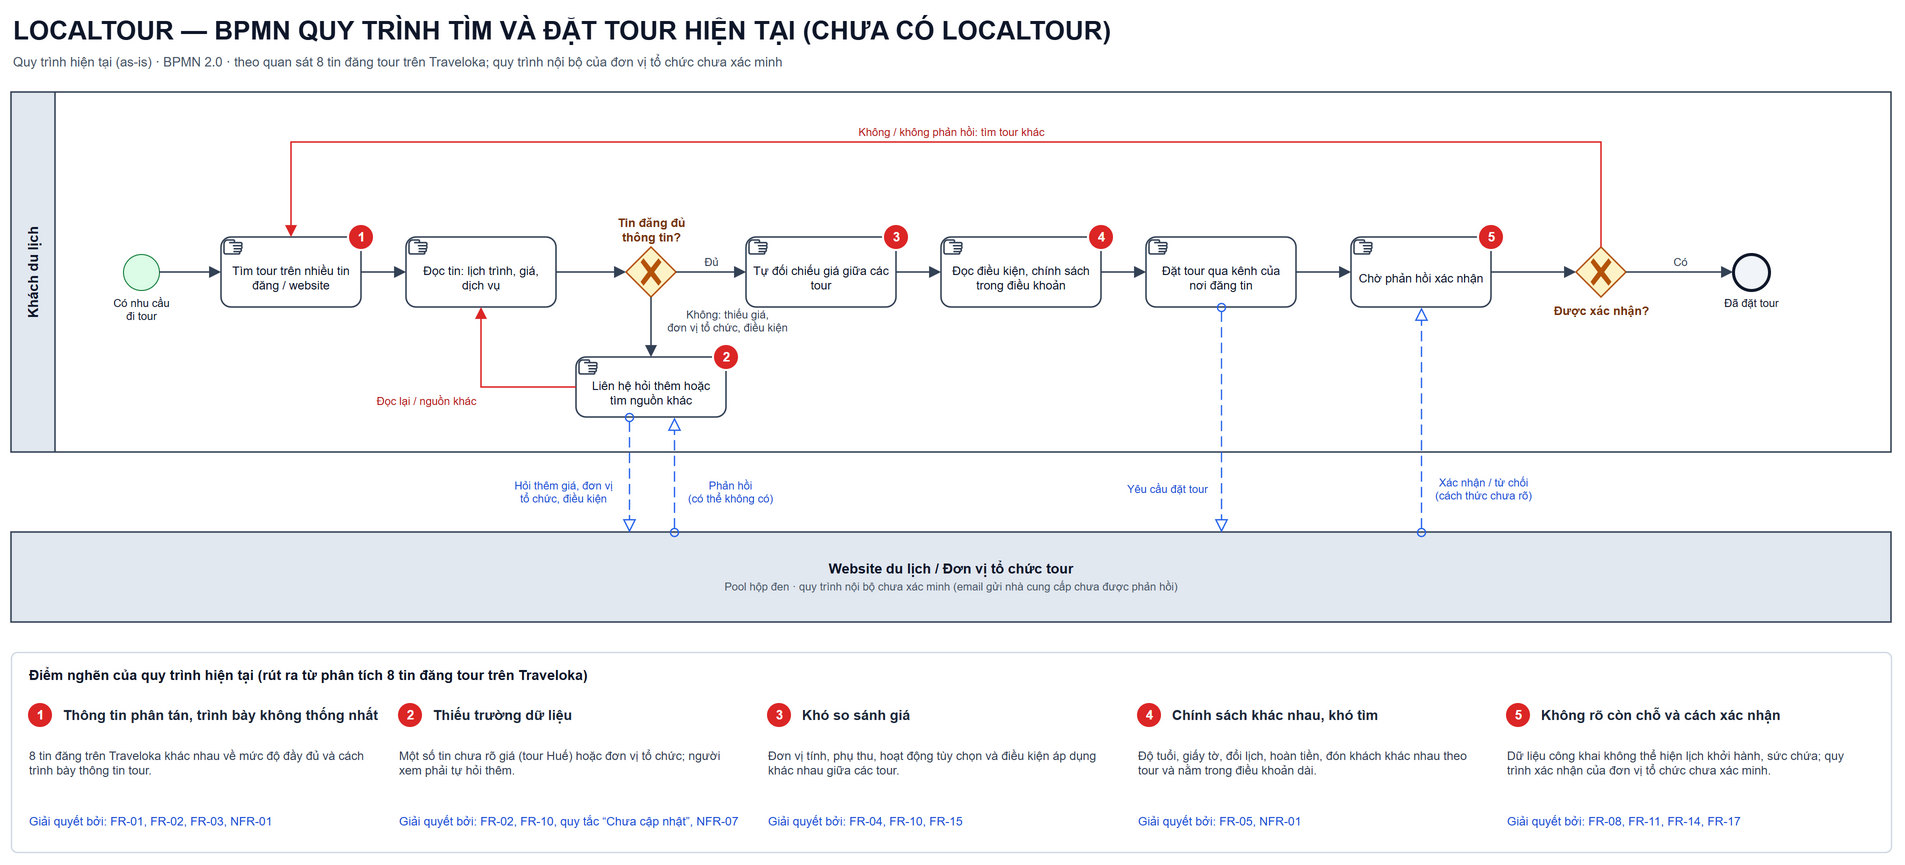

The diagram above was exported from draw.io. Its source (the exported page's mxGraphModel, read from the mxfile embedded in the PNG):
<mxGraphModel dx="1960" dy="900" grid="1" gridSize="10" guides="1" tooltips="1" connect="1" arrows="1" fold="1" page="1" pageScale="1" pageWidth="1960" pageHeight="900" background="#ffffff" math="0" shadow="0">
  <root>
    <mxCell id="0" />
    <mxCell id="1" parent="0" />
    <mxCell id="title" parent="1" style="text;html=1;align=left;verticalAlign=middle;fontSize=26;fontStyle=1;fontColor=#0f172a;" value="LOCALTOUR — BPMN QUY TRÌNH TÌM VÀ ĐẶT TOUR HIỆN TẠI (CHƯA CÓ LOCALTOUR)" vertex="1">
      <mxGeometry x="40" y="18" width="1500" height="40" as="geometry" />
    </mxCell>
    <mxCell id="sub" parent="1" style="text;html=1;align=left;verticalAlign=middle;fontSize=13;fontColor=#475569;" value="Quy trình hiện tại (as-is) · BPMN 2.0 · theo quan sát 8 tin đăng tour trên Traveloka; quy trình nội bộ của đơn vị tổ chức chưa xác minh" vertex="1">
      <mxGeometry x="40" y="58" width="1500" height="24" as="geometry" />
    </mxCell>
    <mxCell id="P1" parent="1" style="swimlane;html=1;horizontal=0;startSize=44;whiteSpace=wrap;fillColor=#e2e8f0;swimlaneFillColor=#ffffff;strokeColor=#334155;strokeWidth=1.5;fontSize=14;fontStyle=1;fontColor=#0f172a;" value="Khách du lịch" vertex="1">
      <mxGeometry x="40" y="100" width="1880" height="360" as="geometry" />
    </mxCell>
    <mxCell id="ORG" parent="1" style="rounded=0;html=1;whiteSpace=wrap;fillColor=#e2e8f0;strokeColor=#334155;strokeWidth=1.5;fontSize=14;fontStyle=1;fontColor=#0f172a;align=center;verticalAlign=middle;" value="Website du lịch / Đơn vị tổ chức tour&lt;br&gt;&lt;span style=&quot;font-size:11px;font-weight:normal;color:#475569&quot;&gt;Pool hộp đen · quy trình nội bộ chưa xác minh (email gửi nhà cung cấp chưa được phản hồi)&lt;/span&gt;" vertex="1">
      <mxGeometry x="40" y="540" width="1880" height="90" as="geometry" />
    </mxCell>
    <mxCell id="S0" parent="1" style="shape=mxgraph.bpmn.event;html=1;perimeter=ellipsePerimeter;outlineConnect=0;aspect=fixed;verticalLabelPosition=bottom;verticalAlign=top;align=center;fontSize=11;fontColor=#0f172a;labelBackgroundColor=none;outline=standard;symbol=general;fillColor=#dcfce7;strokeColor=#15803d;" value="Có nhu cầu&lt;br&gt;đi tour" vertex="1">
      <mxGeometry x="152" y="262" width="36" height="36" as="geometry" />
    </mxCell>
    <mxCell id="T1" parent="1" style="shape=mxgraph.bpmn.task;html=1;whiteSpace=wrap;rectStyle=rounded;size=10;fillColor=#ffffff;strokeColor=#334155;strokeWidth=1.5;fontSize=12;fontColor=#0f172a;spacingTop=12;spacingLeft=6;spacingRight=6;taskMarker=manual;" value="Tìm tour trên nhiều tin đăng / website" vertex="1">
      <mxGeometry x="250" y="245" width="140" height="70" as="geometry" />
    </mxCell>
    <mxCell id="T2" parent="1" style="shape=mxgraph.bpmn.task;html=1;whiteSpace=wrap;rectStyle=rounded;size=10;fillColor=#ffffff;strokeColor=#334155;strokeWidth=1.5;fontSize=12;fontColor=#0f172a;spacingTop=12;spacingLeft=6;spacingRight=6;taskMarker=manual;" value="Đọc tin: lịch trình, giá, dịch vụ" vertex="1">
      <mxGeometry x="435" y="245" width="150" height="70" as="geometry" />
    </mxCell>
    <mxCell id="G1" parent="1" style="shape=mxgraph.bpmn.gateway2;html=1;outline=none;symbol=none;perimeter=rhombusPerimeter;outlineConnect=0;fillColor=#fef3c7;strokeColor=#b45309;strokeWidth=1.5;fontSize=12;fontStyle=1;fontColor=#78350f;labelBackgroundColor=none;gwType=exclusive;verticalLabelPosition=top;verticalAlign=bottom;" value="Tin đăng đủ&lt;br&gt;thông tin?" vertex="1">
      <mxGeometry x="655" y="255" width="50" height="50" as="geometry" />
    </mxCell>
    <mxCell id="T3" parent="1" style="shape=mxgraph.bpmn.task;html=1;whiteSpace=wrap;rectStyle=rounded;size=10;fillColor=#ffffff;strokeColor=#334155;strokeWidth=1.5;fontSize=12;fontColor=#0f172a;spacingTop=12;spacingLeft=6;spacingRight=6;taskMarker=manual;" value="Liên hệ hỏi thêm hoặc tìm nguồn khác" vertex="1">
      <mxGeometry x="605" y="365" width="150" height="60" as="geometry" />
    </mxCell>
    <mxCell id="T4" parent="1" style="shape=mxgraph.bpmn.task;html=1;whiteSpace=wrap;rectStyle=rounded;size=10;fillColor=#ffffff;strokeColor=#334155;strokeWidth=1.5;fontSize=12;fontColor=#0f172a;spacingTop=12;spacingLeft=6;spacingRight=6;taskMarker=manual;" value="Tự đối chiếu giá giữa các tour" vertex="1">
      <mxGeometry x="775" y="245" width="150" height="70" as="geometry" />
    </mxCell>
    <mxCell id="T5" parent="1" style="shape=mxgraph.bpmn.task;html=1;whiteSpace=wrap;rectStyle=rounded;size=10;fillColor=#ffffff;strokeColor=#334155;strokeWidth=1.5;fontSize=12;fontColor=#0f172a;spacingTop=12;spacingLeft=6;spacingRight=6;taskMarker=manual;" value="Đọc điều kiện, chính sách trong điều khoản" vertex="1">
      <mxGeometry x="970" y="245" width="160" height="70" as="geometry" />
    </mxCell>
    <mxCell id="T6" parent="1" style="shape=mxgraph.bpmn.task;html=1;whiteSpace=wrap;rectStyle=rounded;size=10;fillColor=#ffffff;strokeColor=#334155;strokeWidth=1.5;fontSize=12;fontColor=#0f172a;spacingTop=12;spacingLeft=6;spacingRight=6;taskMarker=manual;" value="Đặt tour qua kênh của nơi đăng tin" vertex="1">
      <mxGeometry x="1175" y="245" width="150" height="70" as="geometry" />
    </mxCell>
    <mxCell id="T7" parent="1" style="shape=mxgraph.bpmn.task;html=1;whiteSpace=wrap;rectStyle=rounded;size=10;fillColor=#ffffff;strokeColor=#334155;strokeWidth=1.5;fontSize=12;fontColor=#0f172a;spacingTop=12;spacingLeft=6;spacingRight=6;taskMarker=manual;" value="Chờ phản hồi xác nhận" vertex="1">
      <mxGeometry x="1380" y="245" width="140" height="70" as="geometry" />
    </mxCell>
    <mxCell id="G2" parent="1" style="shape=mxgraph.bpmn.gateway2;html=1;outline=none;symbol=none;perimeter=rhombusPerimeter;outlineConnect=0;fillColor=#fef3c7;strokeColor=#b45309;strokeWidth=1.5;fontSize=12;fontStyle=1;fontColor=#78350f;labelBackgroundColor=none;gwType=exclusive;verticalLabelPosition=bottom;verticalAlign=top;" value="Được xác nhận?" vertex="1">
      <mxGeometry x="1605" y="255" width="50" height="50" as="geometry" />
    </mxCell>
    <mxCell id="E1" parent="1" style="shape=mxgraph.bpmn.event;html=1;perimeter=ellipsePerimeter;outlineConnect=0;aspect=fixed;verticalLabelPosition=bottom;verticalAlign=top;align=center;fontSize=11;fontColor=#0f172a;labelBackgroundColor=none;outline=end;symbol=general;fillColor=#f1f5f9;strokeColor=#0f172a;" value="Đã đặt tour" vertex="1">
      <mxGeometry x="1762" y="262" width="36" height="36" as="geometry" />
    </mxCell>
    <mxCell id="B1" parent="1" style="ellipse;html=1;aspect=fixed;fillColor=#dc2626;strokeColor=#ffffff;strokeWidth=2;fontColor=#ffffff;fontSize=13;fontStyle=1;" value="1" vertex="1">
      <mxGeometry x="377" y="232" width="26" height="26" as="geometry" />
    </mxCell>
    <mxCell id="B2" parent="1" style="ellipse;html=1;aspect=fixed;fillColor=#dc2626;strokeColor=#ffffff;strokeWidth=2;fontColor=#ffffff;fontSize=13;fontStyle=1;" value="2" vertex="1">
      <mxGeometry x="742" y="352" width="26" height="26" as="geometry" />
    </mxCell>
    <mxCell id="B3" parent="1" style="ellipse;html=1;aspect=fixed;fillColor=#dc2626;strokeColor=#ffffff;strokeWidth=2;fontColor=#ffffff;fontSize=13;fontStyle=1;" value="3" vertex="1">
      <mxGeometry x="912" y="232" width="26" height="26" as="geometry" />
    </mxCell>
    <mxCell id="B4" parent="1" style="ellipse;html=1;aspect=fixed;fillColor=#dc2626;strokeColor=#ffffff;strokeWidth=2;fontColor=#ffffff;fontSize=13;fontStyle=1;" value="4" vertex="1">
      <mxGeometry x="1117" y="232" width="26" height="26" as="geometry" />
    </mxCell>
    <mxCell id="B5" parent="1" style="ellipse;html=1;aspect=fixed;fillColor=#dc2626;strokeColor=#ffffff;strokeWidth=2;fontColor=#ffffff;fontSize=13;fontStyle=1;" value="5" vertex="1">
      <mxGeometry x="1507" y="232" width="26" height="26" as="geometry" />
    </mxCell>
    <mxCell id="f1" edge="1" parent="1" source="S0" target="T1" style="edgeStyle=orthogonalEdgeStyle;rounded=0;html=1;endArrow=block;endFill=1;endSize=8;strokeColor=#334155;strokeWidth=1.5;fontSize=11;fontColor=#334155;labelBackgroundColor=#ffffff;" value="">
      <mxGeometry relative="1" as="geometry" />
    </mxCell>
    <mxCell id="f2" edge="1" parent="1" source="T1" target="T2" style="edgeStyle=orthogonalEdgeStyle;rounded=0;html=1;endArrow=block;endFill=1;endSize=8;strokeColor=#334155;strokeWidth=1.5;fontSize=11;fontColor=#334155;labelBackgroundColor=#ffffff;" value="">
      <mxGeometry relative="1" as="geometry" />
    </mxCell>
    <mxCell id="f3" edge="1" parent="1" source="T2" target="G1" style="edgeStyle=orthogonalEdgeStyle;rounded=0;html=1;endArrow=block;endFill=1;endSize=8;strokeColor=#334155;strokeWidth=1.5;fontSize=11;fontColor=#334155;labelBackgroundColor=#ffffff;" value="">
      <mxGeometry relative="1" as="geometry" />
    </mxCell>
    <mxCell id="f4" edge="1" parent="1" source="G1" target="T4" style="edgeStyle=orthogonalEdgeStyle;rounded=0;html=1;endArrow=block;endFill=1;endSize=8;strokeColor=#334155;strokeWidth=1.5;fontSize=11;fontColor=#334155;labelBackgroundColor=#ffffff;exitX=1;exitY=0.5;exitDx=0;exitDy=0;entryX=0;entryY=0.5;entryDx=0;entryDy=0;" value="Đủ">
      <mxGeometry relative="1" as="geometry">
        <mxPoint x="0" y="-10" as="offset" />
      </mxGeometry>
    </mxCell>
    <mxCell id="f5" edge="1" parent="1" source="G1" target="T3" style="edgeStyle=orthogonalEdgeStyle;rounded=0;html=1;endArrow=block;endFill=1;endSize=8;strokeColor=#334155;strokeWidth=1.5;fontSize=11;fontColor=#334155;labelBackgroundColor=#ffffff;exitX=0.5;exitY=1;exitDx=0;exitDy=0;entryX=0.5;entryY=0;entryDx=0;entryDy=0;" value="Không: thiếu giá,&lt;br&gt;đơn vị tổ chức, điều kiện">
      <mxGeometry relative="1" as="geometry">
        <mxPoint x="76" y="-6" as="offset" />
      </mxGeometry>
    </mxCell>
    <mxCell id="f6" edge="1" parent="1" source="T3" target="T2" style="edgeStyle=orthogonalEdgeStyle;rounded=0;html=1;endArrow=block;endFill=1;endSize=8;strokeColor=#dc2626;strokeWidth=1.5;fontSize=11;fontColor=#b91c1c;labelBackgroundColor=#ffffff;exitX=0;exitY=0.5;exitDx=0;exitDy=0;entryX=0.5;entryY=1;entryDx=0;entryDy=0;" value="Đọc lại / nguồn khác">
      <mxGeometry relative="1" x="0.0" as="geometry">
        <mxPoint x="-62" y="14" as="offset" />
        <Array as="points">
          <mxPoint x="510" y="395" />
        </Array>
      </mxGeometry>
    </mxCell>
    <mxCell id="f7" edge="1" parent="1" source="T4" target="T5" style="edgeStyle=orthogonalEdgeStyle;rounded=0;html=1;endArrow=block;endFill=1;endSize=8;strokeColor=#334155;strokeWidth=1.5;fontSize=11;fontColor=#334155;labelBackgroundColor=#ffffff;" value="">
      <mxGeometry relative="1" as="geometry" />
    </mxCell>
    <mxCell id="f8" edge="1" parent="1" source="T5" target="T6" style="edgeStyle=orthogonalEdgeStyle;rounded=0;html=1;endArrow=block;endFill=1;endSize=8;strokeColor=#334155;strokeWidth=1.5;fontSize=11;fontColor=#334155;labelBackgroundColor=#ffffff;" value="">
      <mxGeometry relative="1" as="geometry" />
    </mxCell>
    <mxCell id="f9" edge="1" parent="1" source="T6" target="T7" style="edgeStyle=orthogonalEdgeStyle;rounded=0;html=1;endArrow=block;endFill=1;endSize=8;strokeColor=#334155;strokeWidth=1.5;fontSize=11;fontColor=#334155;labelBackgroundColor=#ffffff;" value="">
      <mxGeometry relative="1" as="geometry" />
    </mxCell>
    <mxCell id="f10" edge="1" parent="1" source="T7" target="G2" style="edgeStyle=orthogonalEdgeStyle;rounded=0;html=1;endArrow=block;endFill=1;endSize=8;strokeColor=#334155;strokeWidth=1.5;fontSize=11;fontColor=#334155;labelBackgroundColor=#ffffff;" value="">
      <mxGeometry relative="1" as="geometry" />
    </mxCell>
    <mxCell id="f11" edge="1" parent="1" source="G2" target="E1" style="edgeStyle=orthogonalEdgeStyle;rounded=0;html=1;endArrow=block;endFill=1;endSize=8;strokeColor=#334155;strokeWidth=1.5;fontSize=11;fontColor=#334155;labelBackgroundColor=#ffffff;exitX=1;exitY=0.5;exitDx=0;exitDy=0;entryX=0;entryY=0.5;entryDx=0;entryDy=0;" value="Có">
      <mxGeometry relative="1" as="geometry">
        <mxPoint x="0" y="-10" as="offset" />
      </mxGeometry>
    </mxCell>
    <mxCell id="f12" edge="1" parent="1" source="G2" target="T1" style="edgeStyle=orthogonalEdgeStyle;rounded=0;html=1;endArrow=block;endFill=1;endSize=8;strokeColor=#dc2626;strokeWidth=1.5;fontSize=11;fontColor=#b91c1c;labelBackgroundColor=#ffffff;exitX=0.5;exitY=0;exitDx=0;exitDy=0;entryX=0.5;entryY=0;entryDx=0;entryDy=0;" value="Không / không phản hồi: tìm tour khác">
      <mxGeometry relative="1" x="0.0" as="geometry">
        <mxPoint x="0" y="-10" as="offset" />
        <Array as="points">
          <mxPoint x="1630" y="150" />
          <mxPoint x="320" y="150" />
        </Array>
      </mxGeometry>
    </mxCell>
    <mxCell id="m1" edge="1" parent="1" source="T3" target="ORG" style="edgeStyle=orthogonalEdgeStyle;rounded=0;html=1;dashed=1;dashPattern=8 4;startArrow=oval;startFill=0;startSize=8;endArrow=block;endFill=0;endSize=10;strokeColor=#2563eb;strokeWidth=1.3;fontSize=11;fontColor=#1d4ed8;labelBackgroundColor=#ffffff;exitX=0.3533;exitY=1;exitDx=0;exitDy=0;entryX=0.32872;entryY=0;entryDx=0;entryDy=0;" value="Hỏi thêm giá, đơn vị&lt;br&gt;tổ chức, điều kiện">
      <mxGeometry relative="1" x="0.3" as="geometry">
        <mxPoint x="-66" y="0" as="offset" />
      </mxGeometry>
    </mxCell>
    <mxCell id="m2" edge="1" parent="1" source="ORG" target="T3" style="edgeStyle=orthogonalEdgeStyle;rounded=0;html=1;dashed=1;dashPattern=8 4;startArrow=oval;startFill=0;startSize=8;endArrow=block;endFill=0;endSize=10;strokeColor=#2563eb;strokeWidth=1.3;fontSize=11;fontColor=#1d4ed8;labelBackgroundColor=#ffffff;exitX=0.35266;exitY=0;exitDx=0;exitDy=0;entryX=0.6533;entryY=1;entryDx=0;entryDy=0;" value="Phản hồi&lt;br&gt;(có thể không có)">
      <mxGeometry relative="1" x="-0.3" as="geometry">
        <mxPoint x="56" y="0" as="offset" />
      </mxGeometry>
    </mxCell>
    <mxCell id="m3" edge="1" parent="1" source="T6" target="ORG" style="edgeStyle=orthogonalEdgeStyle;rounded=0;html=1;dashed=1;dashPattern=8 4;startArrow=oval;startFill=0;startSize=8;endArrow=block;endFill=0;endSize=10;strokeColor=#2563eb;strokeWidth=1.3;fontSize=11;fontColor=#1d4ed8;labelBackgroundColor=#ffffff;exitX=0.5;exitY=1;exitDx=0;exitDy=0;entryX=0.64362;entryY=0;entryDx=0;entryDy=0;" value="Yêu cầu đặt tour">
      <mxGeometry relative="1" x="0.62" as="geometry">
        <mxPoint x="-54" y="0" as="offset" />
      </mxGeometry>
    </mxCell>
    <mxCell id="m4" edge="1" parent="1" source="ORG" target="T7" style="edgeStyle=orthogonalEdgeStyle;rounded=0;html=1;dashed=1;dashPattern=8 4;startArrow=oval;startFill=0;startSize=8;endArrow=block;endFill=0;endSize=10;strokeColor=#2563eb;strokeWidth=1.3;fontSize=11;fontColor=#1d4ed8;labelBackgroundColor=#ffffff;exitX=0.75000;exitY=0;exitDx=0;exitDy=0;entryX=0.5;entryY=1;entryDx=0;entryDy=0;" value="Xác nhận / từ chối&lt;br&gt;(cách thức chưa rõ)">
      <mxGeometry relative="1" x="-0.62" as="geometry">
        <mxPoint x="62" y="0" as="offset" />
      </mxGeometry>
    </mxCell>
    <mxCell id="BOX" parent="1" style="rounded=1;arcSize=3;html=1;whiteSpace=wrap;fillColor=#ffffff;strokeColor=#cbd5e1;strokeWidth=1.2;" value="" vertex="1">
      <mxGeometry x="40" y="660" width="1880" height="200" as="geometry" />
    </mxCell>
    <mxCell id="BOXT" parent="1" style="text;html=1;align=left;verticalAlign=middle;fontSize=14;fontStyle=1;fontColor=#0f172a;" value="Điểm nghẽn của quy trình hiện tại (rút ra từ phân tích 8 tin đăng tour trên Traveloka)" vertex="1">
      <mxGeometry x="56" y="670" width="1200" height="26" as="geometry" />
    </mxCell>
    <mxCell id="bb1" parent="1" style="ellipse;html=1;aspect=fixed;fillColor=#dc2626;strokeColor=#ffffff;strokeWidth=2;fontColor=#ffffff;fontSize=13;fontStyle=1;" value="1" vertex="1">
      <mxGeometry x="56" y="710" width="26" height="26" as="geometry" />
    </mxCell>
    <mxCell id="bh1" parent="1" style="text;html=1;whiteSpace=wrap;align=left;verticalAlign=middle;fontSize=14;fontStyle=1;fontColor=#1e293b;" value="Thông tin phân tán, trình bày không thống nhất" vertex="1">
      <mxGeometry x="90" y="706" width="320" height="34" as="geometry" />
    </mxCell>
    <mxCell id="bd1" parent="1" style="text;html=1;whiteSpace=wrap;align=left;verticalAlign=top;fontSize=12;fontColor=#334155;" value="8 tin đăng trên Traveloka khác nhau về mức độ đầy đủ và cách trình bày thông tin tour." vertex="1">
      <mxGeometry x="56" y="750" width="346" height="54" as="geometry" />
    </mxCell>
    <mxCell id="bs1" parent="1" style="text;html=1;whiteSpace=wrap;align=left;verticalAlign=middle;fontSize=12;fontColor=#1d4ed8;" value="Giải quyết bởi: FR-01, FR-02, FR-03, NFR-01" vertex="1">
      <mxGeometry x="56" y="814" width="346" height="30" as="geometry" />
    </mxCell>
    <mxCell id="bb2" parent="1" style="ellipse;html=1;aspect=fixed;fillColor=#dc2626;strokeColor=#ffffff;strokeWidth=2;fontColor=#ffffff;fontSize=13;fontStyle=1;" value="2" vertex="1">
      <mxGeometry x="426" y="710" width="26" height="26" as="geometry" />
    </mxCell>
    <mxCell id="bh2" parent="1" style="text;html=1;whiteSpace=wrap;align=left;verticalAlign=middle;fontSize=14;fontStyle=1;fontColor=#1e293b;" value="Thiếu trường dữ liệu" vertex="1">
      <mxGeometry x="460" y="706" width="320" height="34" as="geometry" />
    </mxCell>
    <mxCell id="bd2" parent="1" style="text;html=1;whiteSpace=wrap;align=left;verticalAlign=top;fontSize=12;fontColor=#334155;" value="Một số tin chưa rõ giá (tour Huế) hoặc đơn vị tổ chức; người xem phải tự hỏi thêm." vertex="1">
      <mxGeometry x="426" y="750" width="346" height="54" as="geometry" />
    </mxCell>
    <mxCell id="bs2" parent="1" style="text;html=1;whiteSpace=wrap;align=left;verticalAlign=middle;fontSize=12;fontColor=#1d4ed8;" value="Giải quyết bởi: FR-02, FR-10, quy tắc “Chưa cập nhật”, NFR-07" vertex="1">
      <mxGeometry x="426" y="814" width="346" height="30" as="geometry" />
    </mxCell>
    <mxCell id="bb3" parent="1" style="ellipse;html=1;aspect=fixed;fillColor=#dc2626;strokeColor=#ffffff;strokeWidth=2;fontColor=#ffffff;fontSize=13;fontStyle=1;" value="3" vertex="1">
      <mxGeometry x="795" y="710" width="26" height="26" as="geometry" />
    </mxCell>
    <mxCell id="bh3" parent="1" style="text;html=1;whiteSpace=wrap;align=left;verticalAlign=middle;fontSize=14;fontStyle=1;fontColor=#1e293b;" value="Khó so sánh giá" vertex="1">
      <mxGeometry x="829" y="706" width="320" height="34" as="geometry" />
    </mxCell>
    <mxCell id="bd3" parent="1" style="text;html=1;whiteSpace=wrap;align=left;verticalAlign=top;fontSize=12;fontColor=#334155;" value="Đơn vị tính, phụ thu, hoạt động tùy chọn và điều kiện áp dụng khác nhau giữa các tour." vertex="1">
      <mxGeometry x="795" y="750" width="346" height="54" as="geometry" />
    </mxCell>
    <mxCell id="bs3" parent="1" style="text;html=1;whiteSpace=wrap;align=left;verticalAlign=middle;fontSize=12;fontColor=#1d4ed8;" value="Giải quyết bởi: FR-04, FR-10, FR-15" vertex="1">
      <mxGeometry x="795" y="814" width="346" height="30" as="geometry" />
    </mxCell>
    <mxCell id="bb4" parent="1" style="ellipse;html=1;aspect=fixed;fillColor=#dc2626;strokeColor=#ffffff;strokeWidth=2;fontColor=#ffffff;fontSize=13;fontStyle=1;" value="4" vertex="1">
      <mxGeometry x="1165" y="710" width="26" height="26" as="geometry" />
    </mxCell>
    <mxCell id="bh4" parent="1" style="text;html=1;whiteSpace=wrap;align=left;verticalAlign=middle;fontSize=14;fontStyle=1;fontColor=#1e293b;" value="Chính sách khác nhau, khó tìm" vertex="1">
      <mxGeometry x="1199" y="706" width="320" height="34" as="geometry" />
    </mxCell>
    <mxCell id="bd4" parent="1" style="text;html=1;whiteSpace=wrap;align=left;verticalAlign=top;fontSize=12;fontColor=#334155;" value="Độ tuổi, giấy tờ, đổi lịch, hoàn tiền, đón khách khác nhau theo tour và nằm trong điều khoản dài." vertex="1">
      <mxGeometry x="1165" y="750" width="346" height="54" as="geometry" />
    </mxCell>
    <mxCell id="bs4" parent="1" style="text;html=1;whiteSpace=wrap;align=left;verticalAlign=middle;fontSize=12;fontColor=#1d4ed8;" value="Giải quyết bởi: FR-05, NFR-01" vertex="1">
      <mxGeometry x="1165" y="814" width="346" height="30" as="geometry" />
    </mxCell>
    <mxCell id="bb5" parent="1" style="ellipse;html=1;aspect=fixed;fillColor=#dc2626;strokeColor=#ffffff;strokeWidth=2;fontColor=#ffffff;fontSize=13;fontStyle=1;" value="5" vertex="1">
      <mxGeometry x="1534" y="710" width="26" height="26" as="geometry" />
    </mxCell>
    <mxCell id="bh5" parent="1" style="text;html=1;whiteSpace=wrap;align=left;verticalAlign=middle;fontSize=14;fontStyle=1;fontColor=#1e293b;" value="Không rõ còn chỗ và cách xác nhận" vertex="1">
      <mxGeometry x="1568" y="706" width="320" height="34" as="geometry" />
    </mxCell>
    <mxCell id="bd5" parent="1" style="text;html=1;whiteSpace=wrap;align=left;verticalAlign=top;fontSize=12;fontColor=#334155;" value="Dữ liệu công khai không thể hiện lịch khởi hành, sức chứa; quy trình xác nhận của đơn vị tổ chức chưa xác minh." vertex="1">
      <mxGeometry x="1534" y="750" width="346" height="54" as="geometry" />
    </mxCell>
    <mxCell id="bs5" parent="1" style="text;html=1;whiteSpace=wrap;align=left;verticalAlign=middle;fontSize=12;fontColor=#1d4ed8;" value="Giải quyết bởi: FR-08, FR-11, FR-14, FR-17" vertex="1">
      <mxGeometry x="1534" y="814" width="346" height="30" as="geometry" />
    </mxCell>
  </root>
</mxGraphModel>